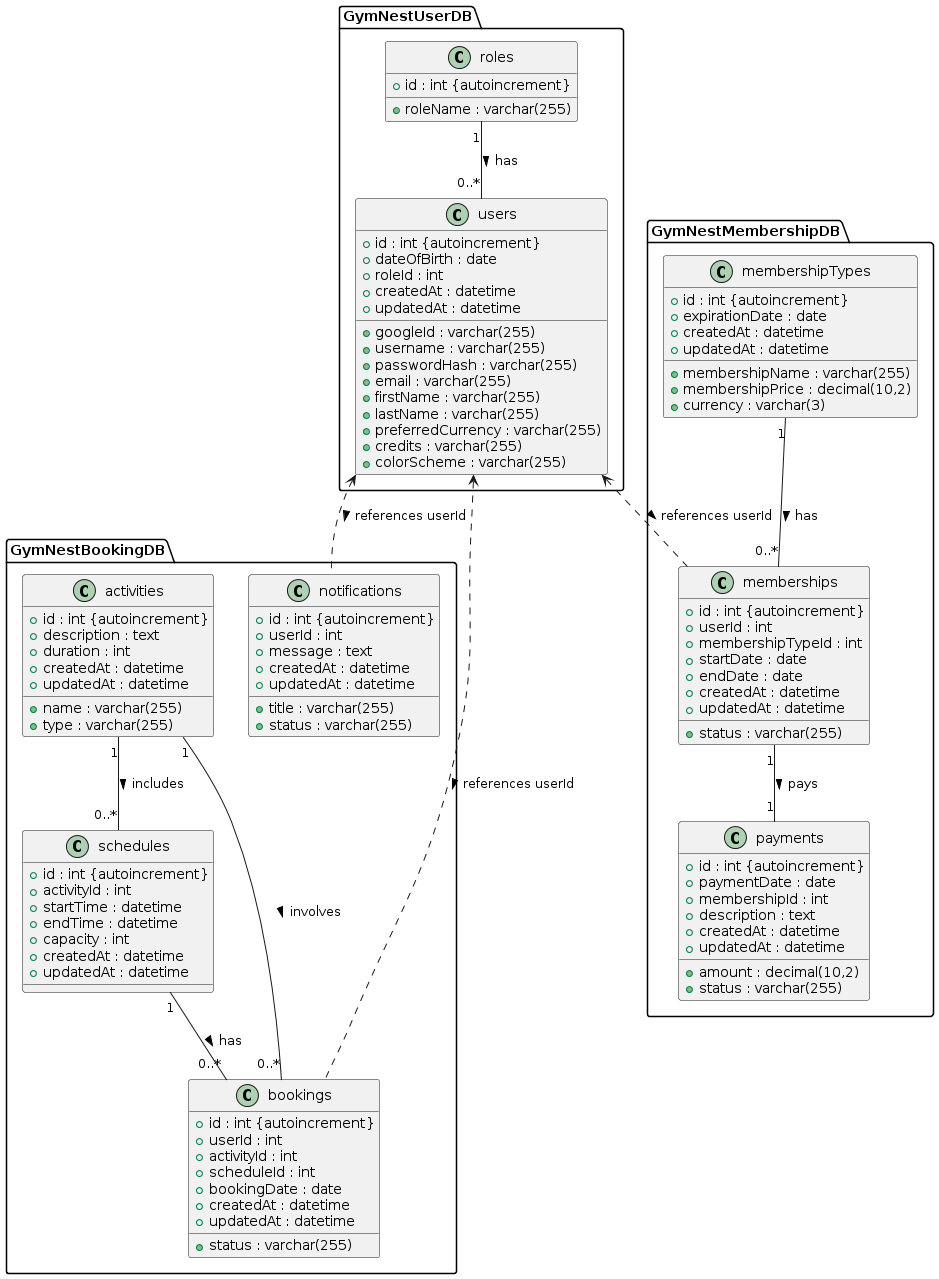

The diagram above was rendered by PlantUML. Its source (embedded in the PNG):
@startuml
package "GymNestUserDB" {
    class roles {
      + id : int {autoincrement}
      + roleName : varchar(255)
    }

    class users {
      + id : int {autoincrement}
      + googleId : varchar(255)
      + username : varchar(255)
      + passwordHash : varchar(255)
      + email : varchar(255)
      + firstName : varchar(255)
      + lastName : varchar(255)
      + dateOfBirth : date
      + roleId : int
      + preferredCurrency : varchar(255)
      + credits : varchar(255)
      + colorScheme : varchar(255)
      + createdAt : datetime
      + updatedAt : datetime
    }

    roles "1" -- "0..*" users : has >
}

package "GymNestMembershipDB" {
    class memberships {
      + id : int {autoincrement}
      + userId : int
      + membershipTypeId : int
      + startDate : date
      + endDate : date
      + status : varchar(255)
      + createdAt : datetime
      + updatedAt : datetime
    }

    class membershipTypes {
      + id : int {autoincrement}
      + membershipName : varchar(255)
      + membershipPrice : decimal(10,2)
      + currency : varchar(3)
      + expirationDate : date
      + createdAt : datetime
      + updatedAt : datetime
    }

    class payments {
      + id : int {autoincrement}
      + amount : decimal(10,2)
      + paymentDate : date
      + status : varchar(255)
      + membershipId : int
      + description : text
      + createdAt : datetime
      + updatedAt : datetime
    }

    membershipTypes "1" -- "0..*" memberships : has >
    memberships "1" -- "1" payments : pays >
}

package "GymNestBookingDB" {
    class activities {
      + id : int {autoincrement}
      + name : varchar(255)
      + description : text
      + type : varchar(255)
      + duration : int
      + createdAt : datetime
      + updatedAt : datetime
    }

    class schedules {
      + id : int {autoincrement}
      + activityId : int
      + startTime : datetime
      + endTime : datetime
      + capacity : int
      + createdAt : datetime
      + updatedAt : datetime
    }

    class bookings {
      + id : int {autoincrement}
      + userId : int
      + activityId : int
      + scheduleId : int
      + status : varchar(255)
      + bookingDate : date
      + createdAt : datetime
      + updatedAt : datetime
    }

    class notifications {
      + id : int {autoincrement}
      + userId : int
      + title : varchar(255)
      + message : text
      + status : varchar(255)
      + createdAt : datetime
      + updatedAt : datetime
    }

    activities "1" -- "0..*" schedules : includes >
    schedules "1" -- "0..*" bookings : has >
    activities "1" -- "0..*" bookings : involves >
}

users <.. memberships : references userId >
users <.. bookings : references userId >
users <.. notifications : references userId >
@enduml